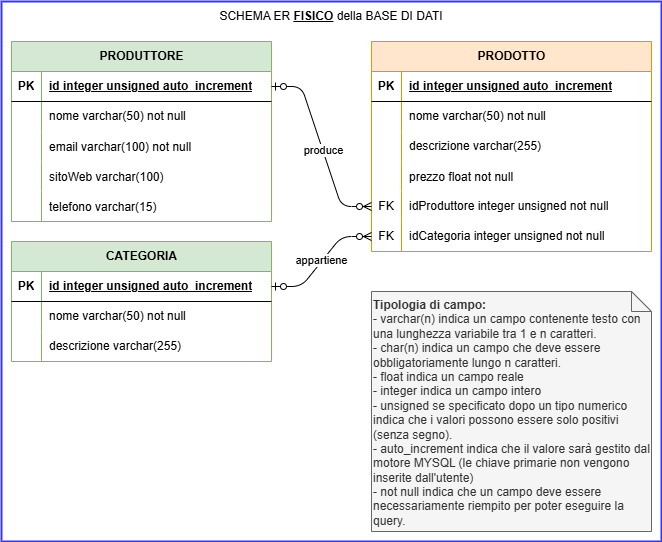

The diagram above was exported from draw.io. Its source (the exported page's mxGraphModel, read from the mxfile embedded in the PNG):
<mxGraphModel dx="1026" dy="538" grid="1" gridSize="10" guides="1" tooltips="1" connect="1" arrows="1" fold="1" page="1" pageScale="1" pageWidth="827" pageHeight="1169" background="#ffffff" math="0" shadow="0">
  <root>
    <mxCell id="0" />
    <mxCell id="1" parent="0" />
    <mxCell id="3" value="PRODUTTORE" style="shape=table;startSize=30;container=1;collapsible=1;childLayout=tableLayout;fixedRows=1;rowLines=0;fontStyle=1;align=center;resizeLast=1;html=1;fillColor=#d5e8d4;strokeColor=#82b366;" parent="1" vertex="1">
      <mxGeometry x="40" y="70" width="260" height="180" as="geometry" />
    </mxCell>
    <mxCell id="4" value="" style="shape=tableRow;horizontal=0;startSize=0;swimlaneHead=0;swimlaneBody=0;fillColor=none;collapsible=0;dropTarget=0;points=[[0,0.5],[1,0.5]];portConstraint=eastwest;top=0;left=0;right=0;bottom=1;" parent="3" vertex="1">
      <mxGeometry y="30" width="260" height="30" as="geometry" />
    </mxCell>
    <mxCell id="5" value="PK" style="shape=partialRectangle;connectable=0;fillColor=none;top=0;left=0;bottom=0;right=0;fontStyle=1;overflow=hidden;whiteSpace=wrap;html=1;" parent="4" vertex="1">
      <mxGeometry width="30" height="30" as="geometry">
        <mxRectangle width="30" height="30" as="alternateBounds" />
      </mxGeometry>
    </mxCell>
    <mxCell id="6" value="id integer unsigned auto_increment" style="shape=partialRectangle;connectable=0;fillColor=none;top=0;left=0;bottom=0;right=0;align=left;spacingLeft=6;fontStyle=5;overflow=hidden;whiteSpace=wrap;html=1;" parent="4" vertex="1">
      <mxGeometry x="30" width="230" height="30" as="geometry">
        <mxRectangle width="230" height="30" as="alternateBounds" />
      </mxGeometry>
    </mxCell>
    <mxCell id="13" value="" style="shape=tableRow;horizontal=0;startSize=0;swimlaneHead=0;swimlaneBody=0;fillColor=none;collapsible=0;dropTarget=0;points=[[0,0.5],[1,0.5]];portConstraint=eastwest;top=0;left=0;right=0;bottom=0;" parent="3" vertex="1">
      <mxGeometry y="60" width="260" height="30" as="geometry" />
    </mxCell>
    <mxCell id="14" value="" style="shape=partialRectangle;connectable=0;fillColor=none;top=0;left=0;bottom=0;right=0;editable=1;overflow=hidden;whiteSpace=wrap;html=1;" parent="13" vertex="1">
      <mxGeometry width="30" height="30" as="geometry">
        <mxRectangle width="30" height="30" as="alternateBounds" />
      </mxGeometry>
    </mxCell>
    <mxCell id="15" value="nome varchar(50) not null" style="shape=partialRectangle;connectable=0;fillColor=none;top=0;left=0;bottom=0;right=0;align=left;spacingLeft=6;overflow=hidden;whiteSpace=wrap;html=1;" parent="13" vertex="1">
      <mxGeometry x="30" width="230" height="30" as="geometry">
        <mxRectangle width="230" height="30" as="alternateBounds" />
      </mxGeometry>
    </mxCell>
    <mxCell id="16" value="" style="shape=tableRow;horizontal=0;startSize=0;swimlaneHead=0;swimlaneBody=0;fillColor=none;collapsible=0;dropTarget=0;points=[[0,0.5],[1,0.5]];portConstraint=eastwest;top=0;left=0;right=0;bottom=0;" parent="3" vertex="1">
      <mxGeometry y="90" width="260" height="30" as="geometry" />
    </mxCell>
    <mxCell id="17" value="" style="shape=partialRectangle;connectable=0;fillColor=none;top=0;left=0;bottom=0;right=0;editable=1;overflow=hidden;" parent="16" vertex="1">
      <mxGeometry width="30" height="30" as="geometry">
        <mxRectangle width="30" height="30" as="alternateBounds" />
      </mxGeometry>
    </mxCell>
    <mxCell id="18" value="email varchar(100) not null" style="shape=partialRectangle;connectable=0;fillColor=none;top=0;left=0;bottom=0;right=0;align=left;spacingLeft=6;overflow=hidden;" parent="16" vertex="1">
      <mxGeometry x="30" width="230" height="30" as="geometry">
        <mxRectangle width="230" height="30" as="alternateBounds" />
      </mxGeometry>
    </mxCell>
    <mxCell id="19" value="" style="shape=tableRow;horizontal=0;startSize=0;swimlaneHead=0;swimlaneBody=0;fillColor=none;collapsible=0;dropTarget=0;points=[[0,0.5],[1,0.5]];portConstraint=eastwest;top=0;left=0;right=0;bottom=0;" parent="3" vertex="1">
      <mxGeometry y="120" width="260" height="30" as="geometry" />
    </mxCell>
    <mxCell id="20" value="" style="shape=partialRectangle;connectable=0;fillColor=none;top=0;left=0;bottom=0;right=0;editable=1;overflow=hidden;" parent="19" vertex="1">
      <mxGeometry width="30" height="30" as="geometry">
        <mxRectangle width="30" height="30" as="alternateBounds" />
      </mxGeometry>
    </mxCell>
    <mxCell id="21" value="sitoWeb varchar(100)" style="shape=partialRectangle;connectable=0;fillColor=none;top=0;left=0;bottom=0;right=0;align=left;spacingLeft=6;overflow=hidden;" parent="19" vertex="1">
      <mxGeometry x="30" width="230" height="30" as="geometry">
        <mxRectangle width="230" height="30" as="alternateBounds" />
      </mxGeometry>
    </mxCell>
    <mxCell id="22" value="" style="shape=tableRow;horizontal=0;startSize=0;swimlaneHead=0;swimlaneBody=0;fillColor=none;collapsible=0;dropTarget=0;points=[[0,0.5],[1,0.5]];portConstraint=eastwest;top=0;left=0;right=0;bottom=0;" parent="3" vertex="1">
      <mxGeometry y="150" width="260" height="30" as="geometry" />
    </mxCell>
    <mxCell id="23" value="" style="shape=partialRectangle;connectable=0;fillColor=none;top=0;left=0;bottom=0;right=0;editable=1;overflow=hidden;" parent="22" vertex="1">
      <mxGeometry width="30" height="30" as="geometry">
        <mxRectangle width="30" height="30" as="alternateBounds" />
      </mxGeometry>
    </mxCell>
    <mxCell id="24" value="telefono varchar(15)" style="shape=partialRectangle;connectable=0;fillColor=none;top=0;left=0;bottom=0;right=0;align=left;spacingLeft=6;overflow=hidden;" parent="22" vertex="1">
      <mxGeometry x="30" width="230" height="30" as="geometry">
        <mxRectangle width="230" height="30" as="alternateBounds" />
      </mxGeometry>
    </mxCell>
    <mxCell id="25" value="CATEGORIA" style="shape=table;startSize=30;container=1;collapsible=1;childLayout=tableLayout;fixedRows=1;rowLines=0;fontStyle=1;align=center;resizeLast=1;html=1;fillColor=#d5e8d4;strokeColor=#82b366;" parent="1" vertex="1">
      <mxGeometry x="40" y="270" width="260" height="120" as="geometry" />
    </mxCell>
    <mxCell id="26" value="" style="shape=tableRow;horizontal=0;startSize=0;swimlaneHead=0;swimlaneBody=0;fillColor=none;collapsible=0;dropTarget=0;points=[[0,0.5],[1,0.5]];portConstraint=eastwest;top=0;left=0;right=0;bottom=1;" parent="25" vertex="1">
      <mxGeometry y="30" width="260" height="30" as="geometry" />
    </mxCell>
    <mxCell id="27" value="PK" style="shape=partialRectangle;connectable=0;fillColor=none;top=0;left=0;bottom=0;right=0;fontStyle=1;overflow=hidden;whiteSpace=wrap;html=1;" parent="26" vertex="1">
      <mxGeometry width="30" height="30" as="geometry">
        <mxRectangle width="30" height="30" as="alternateBounds" />
      </mxGeometry>
    </mxCell>
    <mxCell id="28" value="id integer unsigned auto_increment" style="shape=partialRectangle;connectable=0;fillColor=none;top=0;left=0;bottom=0;right=0;align=left;spacingLeft=6;fontStyle=5;overflow=hidden;whiteSpace=wrap;html=1;" parent="26" vertex="1">
      <mxGeometry x="30" width="230" height="30" as="geometry">
        <mxRectangle width="230" height="30" as="alternateBounds" />
      </mxGeometry>
    </mxCell>
    <mxCell id="29" value="" style="shape=tableRow;horizontal=0;startSize=0;swimlaneHead=0;swimlaneBody=0;fillColor=none;collapsible=0;dropTarget=0;points=[[0,0.5],[1,0.5]];portConstraint=eastwest;top=0;left=0;right=0;bottom=0;" parent="25" vertex="1">
      <mxGeometry y="60" width="260" height="30" as="geometry" />
    </mxCell>
    <mxCell id="30" value="" style="shape=partialRectangle;connectable=0;fillColor=none;top=0;left=0;bottom=0;right=0;editable=1;overflow=hidden;whiteSpace=wrap;html=1;" parent="29" vertex="1">
      <mxGeometry width="30" height="30" as="geometry">
        <mxRectangle width="30" height="30" as="alternateBounds" />
      </mxGeometry>
    </mxCell>
    <mxCell id="31" value="nome varchar(50) not null" style="shape=partialRectangle;connectable=0;fillColor=none;top=0;left=0;bottom=0;right=0;align=left;spacingLeft=6;overflow=hidden;whiteSpace=wrap;html=1;" parent="29" vertex="1">
      <mxGeometry x="30" width="230" height="30" as="geometry">
        <mxRectangle width="230" height="30" as="alternateBounds" />
      </mxGeometry>
    </mxCell>
    <mxCell id="32" value="" style="shape=tableRow;horizontal=0;startSize=0;swimlaneHead=0;swimlaneBody=0;fillColor=none;collapsible=0;dropTarget=0;points=[[0,0.5],[1,0.5]];portConstraint=eastwest;top=0;left=0;right=0;bottom=0;" parent="25" vertex="1">
      <mxGeometry y="90" width="260" height="30" as="geometry" />
    </mxCell>
    <mxCell id="33" value="" style="shape=partialRectangle;connectable=0;fillColor=none;top=0;left=0;bottom=0;right=0;editable=1;overflow=hidden;whiteSpace=wrap;html=1;" parent="32" vertex="1">
      <mxGeometry width="30" height="30" as="geometry">
        <mxRectangle width="30" height="30" as="alternateBounds" />
      </mxGeometry>
    </mxCell>
    <mxCell id="34" value="descrizione varchar(255)" style="shape=partialRectangle;connectable=0;fillColor=none;top=0;left=0;bottom=0;right=0;align=left;spacingLeft=6;overflow=hidden;whiteSpace=wrap;html=1;" parent="32" vertex="1">
      <mxGeometry x="30" width="230" height="30" as="geometry">
        <mxRectangle width="230" height="30" as="alternateBounds" />
      </mxGeometry>
    </mxCell>
    <mxCell id="38" value="PRODOTTO" style="shape=table;startSize=30;container=1;collapsible=1;childLayout=tableLayout;fixedRows=1;rowLines=0;fontStyle=1;align=center;resizeLast=1;html=1;fillColor=#ffe6cc;strokeColor=#d79b00;" parent="1" vertex="1">
      <mxGeometry x="400" y="70" width="280" height="210" as="geometry" />
    </mxCell>
    <mxCell id="39" value="" style="shape=tableRow;horizontal=0;startSize=0;swimlaneHead=0;swimlaneBody=0;fillColor=none;collapsible=0;dropTarget=0;points=[[0,0.5],[1,0.5]];portConstraint=eastwest;top=0;left=0;right=0;bottom=1;" parent="38" vertex="1">
      <mxGeometry y="30" width="280" height="30" as="geometry" />
    </mxCell>
    <mxCell id="40" value="PK" style="shape=partialRectangle;connectable=0;fillColor=none;top=0;left=0;bottom=0;right=0;fontStyle=1;overflow=hidden;whiteSpace=wrap;html=1;" parent="39" vertex="1">
      <mxGeometry width="30" height="30" as="geometry">
        <mxRectangle width="30" height="30" as="alternateBounds" />
      </mxGeometry>
    </mxCell>
    <mxCell id="41" value="id integer unsigned auto_increment" style="shape=partialRectangle;connectable=0;fillColor=none;top=0;left=0;bottom=0;right=0;align=left;spacingLeft=6;fontStyle=5;overflow=hidden;whiteSpace=wrap;html=1;" parent="39" vertex="1">
      <mxGeometry x="30" width="250" height="30" as="geometry">
        <mxRectangle width="250" height="30" as="alternateBounds" />
      </mxGeometry>
    </mxCell>
    <mxCell id="42" value="" style="shape=tableRow;horizontal=0;startSize=0;swimlaneHead=0;swimlaneBody=0;fillColor=none;collapsible=0;dropTarget=0;points=[[0,0.5],[1,0.5]];portConstraint=eastwest;top=0;left=0;right=0;bottom=0;" parent="38" vertex="1">
      <mxGeometry y="60" width="280" height="30" as="geometry" />
    </mxCell>
    <mxCell id="43" value="" style="shape=partialRectangle;connectable=0;fillColor=none;top=0;left=0;bottom=0;right=0;editable=1;overflow=hidden;whiteSpace=wrap;html=1;" parent="42" vertex="1">
      <mxGeometry width="30" height="30" as="geometry">
        <mxRectangle width="30" height="30" as="alternateBounds" />
      </mxGeometry>
    </mxCell>
    <mxCell id="44" value="nome varchar(50) not null" style="shape=partialRectangle;connectable=0;fillColor=none;top=0;left=0;bottom=0;right=0;align=left;spacingLeft=6;overflow=hidden;whiteSpace=wrap;html=1;" parent="42" vertex="1">
      <mxGeometry x="30" width="250" height="30" as="geometry">
        <mxRectangle width="250" height="30" as="alternateBounds" />
      </mxGeometry>
    </mxCell>
    <mxCell id="45" value="" style="shape=tableRow;horizontal=0;startSize=0;swimlaneHead=0;swimlaneBody=0;fillColor=none;collapsible=0;dropTarget=0;points=[[0,0.5],[1,0.5]];portConstraint=eastwest;top=0;left=0;right=0;bottom=0;" parent="38" vertex="1">
      <mxGeometry y="90" width="280" height="30" as="geometry" />
    </mxCell>
    <mxCell id="46" value="" style="shape=partialRectangle;connectable=0;fillColor=none;top=0;left=0;bottom=0;right=0;editable=1;overflow=hidden;whiteSpace=wrap;html=1;" parent="45" vertex="1">
      <mxGeometry width="30" height="30" as="geometry">
        <mxRectangle width="30" height="30" as="alternateBounds" />
      </mxGeometry>
    </mxCell>
    <mxCell id="47" value="descrizione varchar(255)" style="shape=partialRectangle;connectable=0;fillColor=none;top=0;left=0;bottom=0;right=0;align=left;spacingLeft=6;overflow=hidden;whiteSpace=wrap;html=1;" parent="45" vertex="1">
      <mxGeometry x="30" width="250" height="30" as="geometry">
        <mxRectangle width="250" height="30" as="alternateBounds" />
      </mxGeometry>
    </mxCell>
    <mxCell id="70" value="" style="shape=tableRow;horizontal=0;startSize=0;swimlaneHead=0;swimlaneBody=0;fillColor=none;collapsible=0;dropTarget=0;points=[[0,0.5],[1,0.5]];portConstraint=eastwest;top=0;left=0;right=0;bottom=0;" parent="38" vertex="1">
      <mxGeometry y="120" width="280" height="30" as="geometry" />
    </mxCell>
    <mxCell id="71" value="" style="shape=partialRectangle;connectable=0;fillColor=none;top=0;left=0;bottom=0;right=0;editable=1;overflow=hidden;" parent="70" vertex="1">
      <mxGeometry width="30" height="30" as="geometry">
        <mxRectangle width="30" height="30" as="alternateBounds" />
      </mxGeometry>
    </mxCell>
    <mxCell id="72" value="prezzo float not null" style="shape=partialRectangle;connectable=0;fillColor=none;top=0;left=0;bottom=0;right=0;align=left;spacingLeft=6;overflow=hidden;" parent="70" vertex="1">
      <mxGeometry x="30" width="250" height="30" as="geometry">
        <mxRectangle width="250" height="30" as="alternateBounds" />
      </mxGeometry>
    </mxCell>
    <mxCell id="51" value="" style="shape=tableRow;horizontal=0;startSize=0;swimlaneHead=0;swimlaneBody=0;fillColor=none;collapsible=0;dropTarget=0;points=[[0,0.5],[1,0.5]];portConstraint=eastwest;top=0;left=0;right=0;bottom=0;" parent="38" vertex="1">
      <mxGeometry y="150" width="280" height="30" as="geometry" />
    </mxCell>
    <mxCell id="52" value="FK" style="shape=partialRectangle;connectable=0;fillColor=none;top=0;left=0;bottom=0;right=0;fontStyle=0;overflow=hidden;whiteSpace=wrap;html=1;" parent="51" vertex="1">
      <mxGeometry width="30" height="30" as="geometry">
        <mxRectangle width="30" height="30" as="alternateBounds" />
      </mxGeometry>
    </mxCell>
    <mxCell id="53" value="idProduttore integer unsigned not null" style="shape=partialRectangle;connectable=0;fillColor=none;top=0;left=0;bottom=0;right=0;align=left;spacingLeft=6;fontStyle=0;overflow=hidden;whiteSpace=wrap;html=1;" parent="51" vertex="1">
      <mxGeometry x="30" width="250" height="30" as="geometry">
        <mxRectangle width="250" height="30" as="alternateBounds" />
      </mxGeometry>
    </mxCell>
    <mxCell id="54" value="" style="shape=tableRow;horizontal=0;startSize=0;swimlaneHead=0;swimlaneBody=0;fillColor=none;collapsible=0;dropTarget=0;points=[[0,0.5],[1,0.5]];portConstraint=eastwest;top=0;left=0;right=0;bottom=0;" parent="38" vertex="1">
      <mxGeometry y="180" width="280" height="30" as="geometry" />
    </mxCell>
    <mxCell id="55" value="FK" style="shape=partialRectangle;connectable=0;fillColor=none;top=0;left=0;bottom=0;right=0;fontStyle=0;overflow=hidden;whiteSpace=wrap;html=1;" parent="54" vertex="1">
      <mxGeometry width="30" height="30" as="geometry">
        <mxRectangle width="30" height="30" as="alternateBounds" />
      </mxGeometry>
    </mxCell>
    <mxCell id="56" value="idCategoria integer unsigned not null" style="shape=partialRectangle;connectable=0;fillColor=none;top=0;left=0;bottom=0;right=0;align=left;spacingLeft=6;fontStyle=0;overflow=hidden;whiteSpace=wrap;html=1;" parent="54" vertex="1">
      <mxGeometry x="30" width="250" height="30" as="geometry">
        <mxRectangle width="250" height="30" as="alternateBounds" />
      </mxGeometry>
    </mxCell>
    <mxCell id="73" value="" style="edgeStyle=entityRelationEdgeStyle;fontSize=12;html=1;endArrow=ERzeroToMany;startArrow=ERzeroToOne;exitX=1;exitY=0.5;exitDx=0;exitDy=0;entryX=0;entryY=0.5;entryDx=0;entryDy=0;" parent="1" source="4" target="51" edge="1">
      <mxGeometry width="100" height="100" relative="1" as="geometry">
        <mxPoint x="314" y="140" as="sourcePoint" />
        <mxPoint x="414" y="40" as="targetPoint" />
      </mxGeometry>
    </mxCell>
    <mxCell id="75" value="produce" style="edgeLabel;html=1;align=center;verticalAlign=middle;resizable=0;points=[];" parent="73" vertex="1" connectable="0">
      <mxGeometry x="0.0384" relative="1" as="geometry">
        <mxPoint as="offset" />
      </mxGeometry>
    </mxCell>
    <mxCell id="74" value="" style="edgeStyle=entityRelationEdgeStyle;fontSize=12;html=1;endArrow=ERzeroToMany;startArrow=ERzeroToOne;exitX=1;exitY=0.5;exitDx=0;exitDy=0;entryX=0;entryY=0.5;entryDx=0;entryDy=0;" parent="1" source="26" target="54" edge="1">
      <mxGeometry width="100" height="100" relative="1" as="geometry">
        <mxPoint x="340" y="390" as="sourcePoint" />
        <mxPoint x="440" y="290" as="targetPoint" />
      </mxGeometry>
    </mxCell>
    <mxCell id="76" value="appartiene" style="edgeLabel;html=1;align=center;verticalAlign=middle;resizable=0;points=[];" parent="74" vertex="1" connectable="0">
      <mxGeometry x="0.0108" y="1" relative="1" as="geometry">
        <mxPoint as="offset" />
      </mxGeometry>
    </mxCell>
    <mxCell id="77" value="SCHEMA ER &lt;b&gt;&lt;u&gt;FISICO&lt;/u&gt;&lt;/b&gt; della BASE DI DATI" style="text;html=1;align=center;verticalAlign=middle;whiteSpace=wrap;rounded=0;" parent="1" vertex="1">
      <mxGeometry x="40" y="30" width="640" height="30" as="geometry" />
    </mxCell>
    <mxCell id="78" value="&lt;b&gt;Tipologia di campo:&lt;/b&gt;&lt;div&gt;- varchar(n) indica un campo contenente testo con una lunghezza variabile tra 1 e n caratteri.&lt;/div&gt;&lt;div&gt;- char(n) indica un campo che deve essere obbligatoriamente lungo n caratteri.&lt;/div&gt;&lt;div&gt;- float indica un campo reale&lt;/div&gt;&lt;div&gt;- integer indica un campo intero&lt;/div&gt;&lt;div&gt;- unsigned se specificato dopo un tipo numerico indica che i valori possono essere solo positivi (senza segno).&lt;/div&gt;&lt;div&gt;- auto_increment indica che il valore sarà gestito dal motore MYSQL (le chiave primarie non vengono inserite dall'utente)&lt;/div&gt;&lt;div&gt;- not null indica che un campo deve essere necessariamente riempito per poter eseguire la query.&lt;/div&gt;" style="shape=note;size=20;whiteSpace=wrap;html=1;fillColor=#f5f5f5;fontColor=#333333;strokeColor=#666666;align=left;verticalAlign=top;" parent="1" vertex="1">
      <mxGeometry x="400" y="320" width="280" height="240" as="geometry" />
    </mxCell>
    <mxCell id="79" value="" style="rounded=0;whiteSpace=wrap;html=1;fillColor=none;strokeWidth=2;strokeColor=#3333FF;" parent="1" vertex="1">
      <mxGeometry x="30" y="30" width="660" height="540" as="geometry" />
    </mxCell>
  </root>
</mxGraphModel>